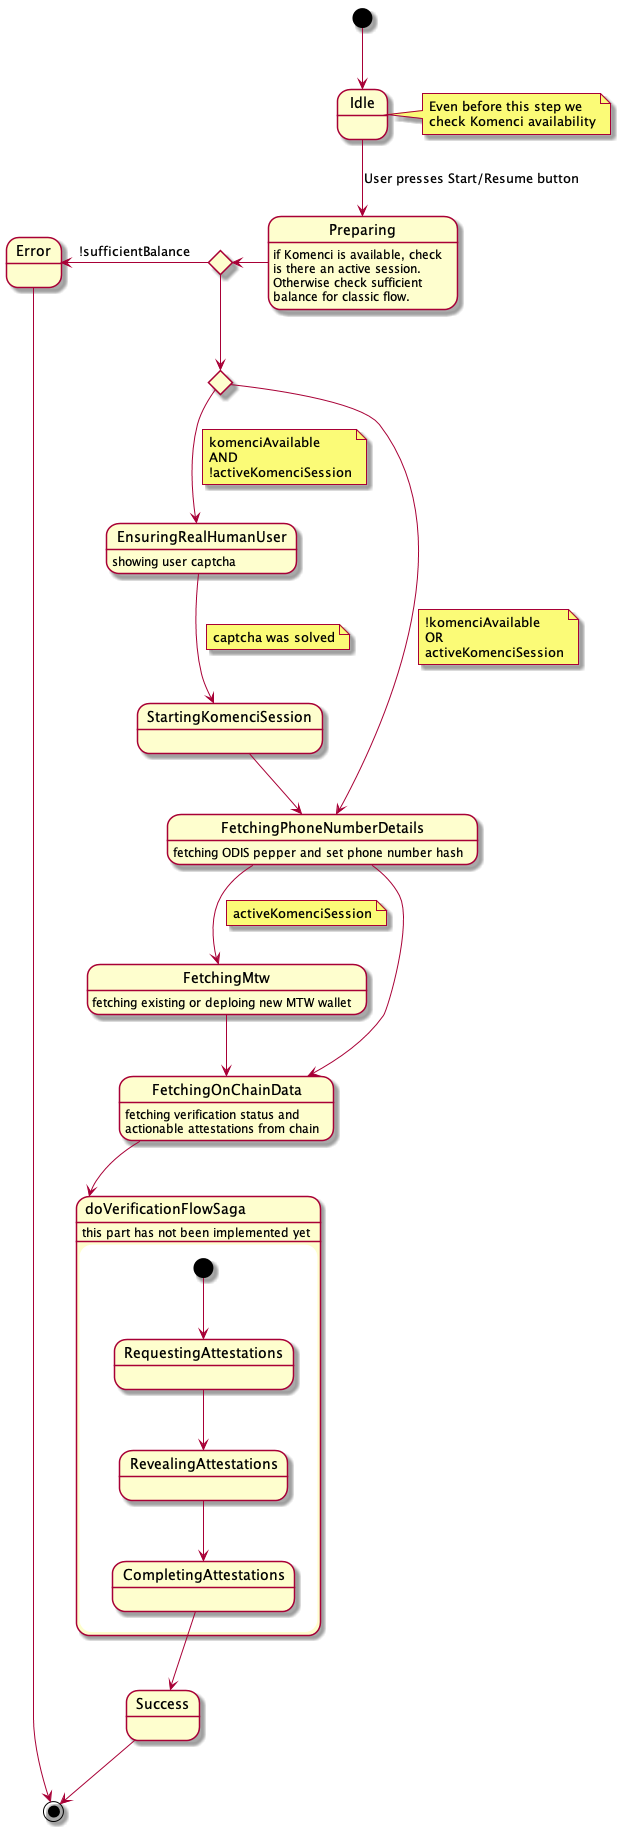

The diagram above was rendered by PlantUML. Its source (embedded in the PNG):
@startuml
[*] --> Idle
Idle --> Preparing : User presses Start/Resume button
note right of Idle
Even before this step we
check Komenci availability
end note


Preparing: if Komenci is available, check
Preparing: is there an active session.
Preparing: Otherwise check sufficient
Preparing: balance for classic flow.

state a <<choice>>
state b <<choice>>
Preparing -left-> a 
a -left-> Error: !sufficientBalance
a --> b
b --> EnsuringRealHumanUser
note on link
komenciAvailable
AND
!activeKomenciSession
end note
b --> FetchingPhoneNumberDetails 
note on link
!komenciAvailable
OR
activeKomenciSession
end note

EnsuringRealHumanUser: showing user captcha
EnsuringRealHumanUser --> StartingKomenciSession
note on link: captcha was solved

StartingKomenciSession --> FetchingPhoneNumberDetails

FetchingPhoneNumberDetails: fetching ODIS pepper and set phone number hash
FetchingPhoneNumberDetails --> FetchingMtw
note on link: activeKomenciSession
FetchingOnChainData: fetching verification status and
FetchingOnChainData: actionable attestations from chain
FetchingMtw --> FetchingOnChainData
FetchingMtw: fetching existing or deploing new MTW wallet
FetchingPhoneNumberDetails --> FetchingOnChainData

state doVerificationFlowSaga {
  [*] --> RequestingAttestations
  RequestingAttestations --> RevealingAttestations
  RevealingAttestations --> CompletingAttestations
}
doVerificationFlowSaga: this part has not been implemented yet

FetchingOnChainData --> doVerificationFlowSaga
CompletingAttestations --> Success
Success --> [*]
Error --> [*]
@enduml